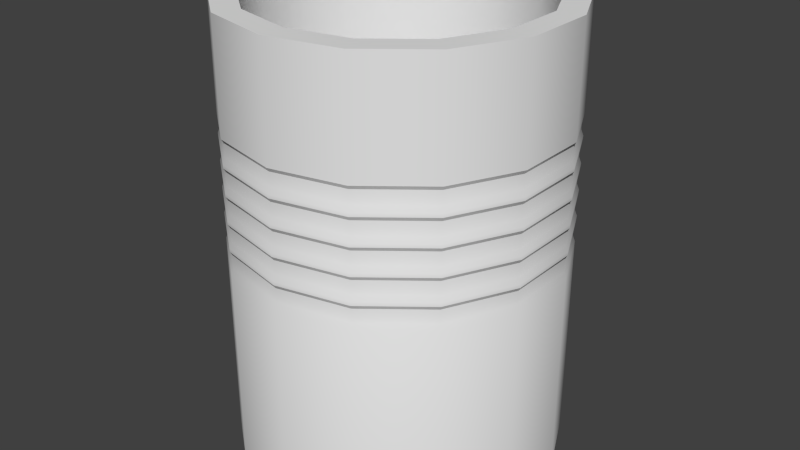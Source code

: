 # Source: fass2_Textur.blend  (saved by Blender 2.70.0; exported with 4.5.12 LTS)
import bpy
from mathutils import Matrix  # noqa: F401  (used for matrix-valued properties, if any)

bpy.ops.wm.read_factory_settings(use_empty=True)
scene = bpy.context.scene
scene.name = 'Scene'

# ---- collections
col_collection_1 = bpy.data.collections.new('Collection 1'); scene.collection.children.link(col_collection_1)

# ---- world
world_world = bpy.data.worlds.new('World'); scene.world = world_world
world_world.color = (0.05088, 0.05088, 0.05088)
world_world.use_sun_shadow = False
world_world.sun_shadow_jitter_overblur = 0.0
world_world.cycles.sampling_method = 'MANUAL'
world_world.cycles.sample_map_resolution = 256
world_world.light_settings.ao_factor = 0.2075

# ---- meshes
me_cylinder_001 = bpy.data.meshes.new('Cylinder.001')
me_cylinder_001.from_pydata([(0.0, 0.3965, -0.5398), (0.0, 0.3965, 0.5398), (0.1721, 0.3573, -0.5398), (0.1721, 0.3573, 0.5398), (0.31, 0.2472, -0.5398), (0.31, 0.2472, 0.5398), (0.3866, 0.08824, -0.5398), (0.3866, 0.08824, 0.5398), (0.3866, -0.08824, -0.5398), (0.3866, -0.08824, 0.5398), (0.31, -0.2472, -0.5398), (0.31, -0.2472, 0.5398), (0.1721, -0.3573, -0.5398), (0.1721, -0.3573, 0.5398), (5.988e-08, -0.3965, -0.5398), (5.988e-08, -0.3965, 0.5398), (-0.1721, -0.3573, -0.5398), (-0.1721, -0.3573, 0.5398), (-0.31, -0.2472, -0.5398), (-0.31, -0.2472, 0.5398), (-0.3866, -0.08824, -0.5398), (-0.3866, -0.08824, 0.5398), (-0.3866, 0.08824, -0.5398), (-0.3866, 0.08824, 0.5398), (-0.31, 0.2472, -0.5398), (-0.31, 0.2472, 0.5398), (-0.1721, 0.3573, -0.5398), (-0.1721, 0.3573, 0.5398), (-1.409e-15, 0.3965, -0.03608), (-1.409e-15, 0.3965, 0.01985), (-1.409e-15, 0.3965, 0.02842), (-1.409e-15, 0.3965, 0.08435), (-1.409e-15, 0.3965, 0.09292), (-1.409e-15, 0.3965, 0.1489), (-1.409e-15, 0.3965, 0.1574), (-1.409e-15, 0.3965, 0.2134), (-1.409e-15, 0.3965, 0.2219), (-1.409e-15, 0.3965, 0.2779), (0.1721, 0.3573, 0.2779), (0.1721, 0.3573, 0.2219), (0.1721, 0.3573, 0.2134), (0.1721, 0.3573, 0.1574), (0.1721, 0.3573, 0.1489), (0.1721, 0.3573, 0.09292), (0.1721, 0.3573, 0.08435), (0.1721, 0.3573, 0.02842), (0.1721, 0.3573, 0.01985), (0.1721, 0.3573, -0.03608), (0.31, 0.2472, 0.2779), (0.31, 0.2472, 0.2219), (0.31, 0.2472, 0.2134), (0.31, 0.2472, 0.1574), (0.31, 0.2472, 0.1489), (0.31, 0.2472, 0.09292), (0.31, 0.2472, 0.08435), (0.31, 0.2472, 0.02842), (0.31, 0.2472, 0.01985), (0.31, 0.2472, -0.03608), (0.3866, 0.08824, 0.2779), (0.3866, 0.08824, 0.2219), (0.3866, 0.08824, 0.2134), (0.3866, 0.08824, 0.1574), (0.3866, 0.08824, 0.1489), (0.3866, 0.08824, 0.09292), (0.3866, 0.08824, 0.08435), (0.3866, 0.08824, 0.02842), (0.3866, 0.08824, 0.01985), (0.3866, 0.08824, -0.03608), (0.3866, -0.08824, 0.2779), (0.3866, -0.08824, 0.2219), (0.3866, -0.08824, 0.2134), (0.3866, -0.08824, 0.1574), (0.3866, -0.08824, 0.1489), (0.3866, -0.08824, 0.09292), (0.3866, -0.08824, 0.08435), (0.3866, -0.08824, 0.02842), (0.3866, -0.08824, 0.01985), (0.3866, -0.08824, -0.03608), (0.31, -0.2472, 0.2779), (0.31, -0.2472, 0.2219), (0.31, -0.2472, 0.2134), (0.31, -0.2472, 0.1574), (0.31, -0.2472, 0.1489), (0.31, -0.2472, 0.09292), (0.31, -0.2472, 0.08435), (0.31, -0.2472, 0.02842), (0.31, -0.2472, 0.01985), (0.31, -0.2472, -0.03608), (0.1721, -0.3573, 0.2779), (0.1721, -0.3573, 0.2219), (0.1721, -0.3573, 0.2134), (0.1721, -0.3573, 0.1574), (0.1721, -0.3573, 0.1489), (0.1721, -0.3573, 0.09292), (0.1721, -0.3573, 0.08435), (0.1721, -0.3573, 0.02842), (0.1721, -0.3573, 0.01985), (0.1721, -0.3573, -0.03608), (5.988e-08, -0.3965, 0.2779), (5.988e-08, -0.3965, 0.2219), (5.988e-08, -0.3965, 0.2134), (5.988e-08, -0.3965, 0.1574), (5.988e-08, -0.3965, 0.1489), (5.988e-08, -0.3965, 0.09292), (5.988e-08, -0.3965, 0.08435), (5.988e-08, -0.3965, 0.02842), (5.988e-08, -0.3965, 0.01985), (5.988e-08, -0.3965, -0.03608), (-0.1721, -0.3573, 0.2779), (-0.1721, -0.3573, 0.2219), (-0.1721, -0.3573, 0.2134), (-0.1721, -0.3573, 0.1574), (-0.1721, -0.3573, 0.1489), (-0.1721, -0.3573, 0.09292), (-0.1721, -0.3573, 0.08435), (-0.1721, -0.3573, 0.02842), (-0.1721, -0.3573, 0.01985), (-0.1721, -0.3573, -0.03608), (-0.31, -0.2472, 0.2779), (-0.31, -0.2472, 0.2219), (-0.31, -0.2472, 0.2134), (-0.31, -0.2472, 0.1574), (-0.31, -0.2472, 0.1489), (-0.31, -0.2472, 0.09292), (-0.31, -0.2472, 0.08435), (-0.31, -0.2472, 0.02842), (-0.31, -0.2472, 0.01985), (-0.31, -0.2472, -0.03608), (-0.3866, -0.08824, 0.2779), (-0.3866, -0.08824, 0.2219), (-0.3866, -0.08824, 0.2134), (-0.3866, -0.08824, 0.1574), (-0.3866, -0.08824, 0.1489), (-0.3866, -0.08824, 0.09292), (-0.3866, -0.08824, 0.08435), (-0.3866, -0.08824, 0.02842), (-0.3866, -0.08824, 0.01985), (-0.3866, -0.08824, -0.03608), (-0.3866, 0.08824, 0.2779), (-0.3866, 0.08824, 0.2219), (-0.3866, 0.08824, 0.2134), (-0.3866, 0.08824, 0.1574), (-0.3866, 0.08824, 0.1489), (-0.3866, 0.08824, 0.09292), (-0.3866, 0.08824, 0.08435), (-0.3866, 0.08824, 0.02842), (-0.3866, 0.08824, 0.01985), (-0.3866, 0.08824, -0.03608), (-0.31, 0.2472, 0.2779), (-0.31, 0.2472, 0.2219), (-0.31, 0.2472, 0.2134), (-0.31, 0.2472, 0.1574), (-0.31, 0.2472, 0.1489), (-0.31, 0.2472, 0.09292), (-0.31, 0.2472, 0.08435), (-0.31, 0.2472, 0.02842), (-0.31, 0.2472, 0.01985), (-0.31, 0.2472, -0.03608), (-0.1721, 0.3573, 0.2779), (-0.1721, 0.3573, 0.2219), (-0.1721, 0.3573, 0.2134), (-0.1721, 0.3573, 0.1574), (-0.1721, 0.3573, 0.1489), (-0.1721, 0.3573, 0.09292), (-0.1721, 0.3573, 0.08435), (-0.1721, 0.3573, 0.02842), (-0.1721, 0.3573, 0.01985), (-0.1721, 0.3573, -0.03608), (9.866e-10, 0.3911, -0.02148), (9.866e-10, 0.3911, 0.01077), (9.866e-10, 0.3911, 0.04302), (9.866e-10, 0.3911, 0.07527), (9.866e-10, 0.3911, 0.1075), (9.866e-10, 0.3911, 0.1398), (9.866e-10, 0.3911, 0.172), (9.866e-10, 0.3911, 0.2043), (9.866e-10, 0.3911, 0.2365), (9.866e-10, 0.3911, 0.2688), (0.1697, 0.3523, 0.2688), (0.1697, 0.3523, 0.2365), (0.1697, 0.3523, 0.2043), (0.1697, 0.3523, 0.172), (0.1697, 0.3523, 0.1398), (0.1697, 0.3523, 0.1075), (0.1697, 0.3523, 0.07527), (0.1697, 0.3523, 0.04302), (0.1697, 0.3523, 0.01077), (0.1697, 0.3523, -0.02148), (0.3058, 0.2438, 0.2688), (0.3058, 0.2438, 0.2365), (0.3058, 0.2438, 0.2043), (0.3058, 0.2438, 0.172), (0.3058, 0.2438, 0.1398), (0.3058, 0.2438, 0.1075), (0.3058, 0.2438, 0.07527), (0.3058, 0.2438, 0.04302), (0.3058, 0.2438, 0.01077), (0.3058, 0.2438, -0.02148), (0.3813, 0.08702, 0.2688), (0.3813, 0.08702, 0.2365), (0.3813, 0.08702, 0.2043), (0.3813, 0.08702, 0.172), (0.3813, 0.08702, 0.1398), (0.3813, 0.08702, 0.1075), (0.3813, 0.08702, 0.07527), (0.3813, 0.08702, 0.04302), (0.3813, 0.08702, 0.01077), (0.3813, 0.08702, -0.02148), (0.3813, -0.08702, 0.2688), (0.3813, -0.08702, 0.2365), (0.3813, -0.08702, 0.2043), (0.3813, -0.08702, 0.172), (0.3813, -0.08702, 0.1398), (0.3813, -0.08702, 0.1075), (0.3813, -0.08702, 0.07527), (0.3813, -0.08702, 0.04302), (0.3813, -0.08702, 0.01077), (0.3813, -0.08702, -0.02148), (0.3058, -0.2438, 0.2688), (0.3058, -0.2438, 0.2365), (0.3058, -0.2438, 0.2043), (0.3058, -0.2438, 0.172), (0.3058, -0.2438, 0.1398), (0.3058, -0.2438, 0.1075), (0.3058, -0.2438, 0.07527), (0.3058, -0.2438, 0.04302), (0.3058, -0.2438, 0.01077), (0.3058, -0.2438, -0.02148), (0.1697, -0.3523, 0.2688), (0.1697, -0.3523, 0.2365), (0.1697, -0.3523, 0.2043), (0.1697, -0.3523, 0.172), (0.1697, -0.3523, 0.1398), (0.1697, -0.3523, 0.1075), (0.1697, -0.3523, 0.07527), (0.1697, -0.3523, 0.04302), (0.1697, -0.3523, 0.01077), (0.1697, -0.3523, -0.02148), (6.004e-08, -0.3911, 0.2688), (6.004e-08, -0.3911, 0.2365), (6.004e-08, -0.3911, 0.2043), (6.004e-08, -0.3911, 0.172), (6.004e-08, -0.3911, 0.1398), (6.004e-08, -0.3911, 0.1075), (6.004e-08, -0.3911, 0.07527), (6.004e-08, -0.3911, 0.04302), (6.004e-08, -0.3911, 0.01077), (6.004e-08, -0.3911, -0.02148), (-0.1697, -0.3523, 0.2688), (-0.1697, -0.3523, 0.2365), (-0.1697, -0.3523, 0.2043), (-0.1697, -0.3523, 0.172), (-0.1697, -0.3523, 0.1398), (-0.1697, -0.3523, 0.1075), (-0.1697, -0.3523, 0.07527), (-0.1697, -0.3523, 0.04302), (-0.1697, -0.3523, 0.01077), (-0.1697, -0.3523, -0.02148), (-0.3058, -0.2438, 0.2688), (-0.3058, -0.2438, 0.2365), (-0.3058, -0.2438, 0.2043), (-0.3058, -0.2438, 0.172), (-0.3058, -0.2438, 0.1398), (-0.3058, -0.2438, 0.1075), (-0.3058, -0.2438, 0.07527), (-0.3058, -0.2438, 0.04302), (-0.3058, -0.2438, 0.01077), (-0.3058, -0.2438, -0.02148), (-0.3813, -0.08702, 0.2688), (-0.3813, -0.08702, 0.2365), (-0.3813, -0.08702, 0.2043), (-0.3813, -0.08702, 0.172), (-0.3813, -0.08702, 0.1398), (-0.3813, -0.08702, 0.1075), (-0.3813, -0.08702, 0.07527), (-0.3813, -0.08702, 0.04302), (-0.3813, -0.08702, 0.01077), (-0.3813, -0.08702, -0.02148), (-0.3813, 0.08702, 0.2688), (-0.3813, 0.08702, 0.2365), (-0.3813, 0.08702, 0.2043), (-0.3813, 0.08702, 0.172), (-0.3813, 0.08702, 0.1398), (-0.3813, 0.08702, 0.1075), (-0.3813, 0.08702, 0.07527), (-0.3813, 0.08702, 0.04302), (-0.3813, 0.08702, 0.01077), (-0.3813, 0.08702, -0.02148), (-0.3058, 0.2438, 0.2688), (-0.3058, 0.2438, 0.2365), (-0.3058, 0.2438, 0.2043), (-0.3058, 0.2438, 0.172), (-0.3058, 0.2438, 0.1398), (-0.3058, 0.2438, 0.1075), (-0.3058, 0.2438, 0.07527), (-0.3058, 0.2438, 0.04302), (-0.3058, 0.2438, 0.01077), (-0.3058, 0.2438, -0.02148), (-0.1697, 0.3523, 0.2688), (-0.1697, 0.3523, 0.2365), (-0.1697, 0.3523, 0.2043), (-0.1697, 0.3523, 0.172), (-0.1697, 0.3523, 0.1398), (-0.1697, 0.3523, 0.1075), (-0.1697, 0.3523, 0.07527), (-0.1697, 0.3523, 0.04302), (-0.1697, 0.3523, 0.01077), (-0.1697, 0.3523, -0.02148), (5.348e-09, 0.3367, 0.5398), (0.1461, 0.3034, 0.5398), (0.2633, 0.2099, 0.5398), (0.3283, 0.07493, 0.5398), (0.3283, -0.07493, 0.5398), (0.2633, -0.2099, 0.5398), (0.1461, -0.3034, 0.5398), (5.619e-08, -0.3367, 0.5398), (-0.1461, -0.3034, 0.5398), (-0.2633, -0.2099, 0.5398), (-0.3283, -0.07493, 0.5398), (-0.3283, 0.07493, 0.5398), (-0.2633, 0.2099, 0.5398), (-0.1461, 0.3034, 0.5398), (-6.916e-08, 0.3367, -0.474), (0.1461, 0.3034, -0.474), (0.2633, 0.2099, -0.474), (0.3283, 0.07493, -0.474), (0.3283, -0.07493, -0.474), (0.2633, -0.2099, -0.474), (0.1461, -0.3034, -0.474), (-1.831e-08, -0.3367, -0.474), (-0.1461, -0.3034, -0.474), (-0.2633, -0.2099, -0.474), (-0.3283, -0.07493, -0.474), (-0.3283, 0.07493, -0.474), (-0.2633, 0.2099, -0.474), (-0.1461, 0.3034, -0.474)], [], [(37, 1, 3, 38), (38, 3, 5, 48), (48, 5, 7, 58), (58, 7, 9, 68), (68, 9, 11, 78), (78, 11, 13, 88), (88, 13, 15, 98), (98, 15, 17, 108), (108, 17, 19, 118), (118, 19, 21, 128), (128, 21, 23, 138), (138, 23, 25, 148), (1, 27, 321, 308), (158, 27, 1, 37), (148, 25, 27, 158), (0, 2, 4, 6, 8, 10, 12, 14, 16, 18, 20, 22, 24, 26), (0, 28, 47, 2), (133, 123, 263, 273), (29, 30, 45, 46), (47, 28, 168, 187), (31, 32, 43, 44), (90, 100, 240, 230), (33, 34, 41, 42), (163, 153, 293, 303), (35, 36, 39, 40), (87, 77, 217, 227), (2, 47, 57, 4), (130, 140, 280, 270), (46, 45, 55, 56), (44, 54, 194, 184), (44, 43, 53, 54), (127, 117, 257, 267), (42, 41, 51, 52), (84, 94, 234, 224), (40, 39, 49, 50), (28, 167, 307, 168), (4, 57, 67, 6), (61, 51, 191, 201), (56, 55, 65, 66), (124, 134, 274, 264), (54, 53, 63, 64), (101, 91, 231, 241), (52, 51, 61, 62), (154, 164, 304, 294), (50, 49, 59, 60), (58, 68, 208, 198), (6, 67, 77, 8), (141, 131, 271, 281), (66, 65, 75, 76), (55, 45, 185, 195), (64, 63, 73, 74), (98, 108, 248, 238), (62, 61, 71, 72), (95, 85, 225, 235), (60, 59, 69, 70), (138, 148, 288, 278), (8, 77, 87, 10), (52, 62, 202, 192), (76, 75, 85, 86), (135, 125, 265, 275), (74, 73, 83, 84), (92, 102, 242, 232), (72, 71, 81, 82), (165, 155, 295, 305), (70, 69, 79, 80), (69, 59, 199, 209), (10, 87, 97, 12), (132, 142, 282, 272), (86, 85, 95, 96), (109, 99, 239, 249), (84, 83, 93, 94), (46, 56, 196, 186), (82, 81, 91, 92), (86, 96, 236, 226), (80, 79, 89, 90), (149, 139, 279, 289), (12, 97, 107, 14), (63, 53, 193, 203), (96, 95, 105, 106), (126, 136, 276, 266), (94, 93, 103, 104), (103, 93, 233, 243), (92, 91, 101, 102), (156, 166, 306, 296), (90, 89, 99, 100), (60, 70, 210, 200), (14, 107, 117, 16), (143, 133, 273, 283), (106, 105, 115, 116), (57, 47, 187, 197), (104, 103, 113, 114), (100, 110, 250, 240), (102, 101, 111, 112), (97, 87, 227, 237), (100, 99, 109, 110), (140, 150, 290, 280), (16, 117, 127, 18), (54, 64, 204, 194), (116, 115, 125, 126), (137, 127, 267, 277), (114, 113, 123, 124), (94, 104, 244, 234), (112, 111, 121, 122), (167, 157, 297, 307), (110, 109, 119, 120), (71, 61, 201, 211), (18, 127, 137, 20), (134, 144, 284, 274), (126, 125, 135, 136), (37, 38, 178, 177), (124, 123, 133, 134), (111, 101, 241, 251), (122, 121, 131, 132), (68, 78, 218, 208), (120, 119, 129, 130), (151, 141, 281, 291), (20, 137, 147, 22), (65, 55, 195, 205), (136, 135, 145, 146), (108, 118, 258, 248), (134, 133, 143, 144), (105, 95, 235, 245), (132, 131, 141, 142), (158, 37, 177, 298), (130, 129, 139, 140), (62, 72, 212, 202), (22, 147, 157, 24), (145, 135, 275, 285), (146, 145, 155, 156), (39, 36, 176, 179), (144, 143, 153, 154), (102, 112, 252, 242), (142, 141, 151, 152), (79, 69, 209, 219), (140, 139, 149, 150), (142, 152, 292, 282), (26, 167, 28, 0), (56, 66, 206, 196), (166, 165, 30, 29), (119, 109, 249, 259), (164, 163, 32, 31), (96, 106, 246, 236), (162, 161, 34, 33), (36, 159, 299, 176), (160, 159, 36, 35), (73, 63, 203, 213), (24, 157, 167, 26), (136, 146, 286, 276), (156, 155, 165, 166), (35, 40, 180, 175), (154, 153, 163, 164), (113, 103, 243, 253), (152, 151, 161, 162), (70, 80, 220, 210), (150, 149, 159, 160), (153, 143, 283, 293), (168, 169, 186, 187), (170, 171, 184, 185), (172, 173, 182, 183), (174, 175, 180, 181), (176, 177, 178, 179), (187, 186, 196, 197), (185, 184, 194, 195), (183, 182, 192, 193), (181, 180, 190, 191), (179, 178, 188, 189), (197, 196, 206, 207), (195, 194, 204, 205), (193, 192, 202, 203), (191, 190, 200, 201), (189, 188, 198, 199), (207, 206, 216, 217), (205, 204, 214, 215), (203, 202, 212, 213), (201, 200, 210, 211), (199, 198, 208, 209), (217, 216, 226, 227), (215, 214, 224, 225), (213, 212, 222, 223), (211, 210, 220, 221), (209, 208, 218, 219), (227, 226, 236, 237), (225, 224, 234, 235), (223, 222, 232, 233), (221, 220, 230, 231), (219, 218, 228, 229), (237, 236, 246, 247), (235, 234, 244, 245), (233, 232, 242, 243), (231, 230, 240, 241), (229, 228, 238, 239), (247, 246, 256, 257), (245, 244, 254, 255), (243, 242, 252, 253), (241, 240, 250, 251), (239, 238, 248, 249), (257, 256, 266, 267), (255, 254, 264, 265), (253, 252, 262, 263), (251, 250, 260, 261), (249, 248, 258, 259), (267, 266, 276, 277), (265, 264, 274, 275), (263, 262, 272, 273), (261, 260, 270, 271), (259, 258, 268, 269), (277, 276, 286, 287), (275, 274, 284, 285), (273, 272, 282, 283), (271, 270, 280, 281), (269, 268, 278, 279), (287, 286, 296, 297), (285, 284, 294, 295), (283, 282, 292, 293), (281, 280, 290, 291), (279, 278, 288, 289), (307, 306, 169, 168), (305, 304, 171, 170), (303, 302, 173, 172), (301, 300, 175, 174), (299, 298, 177, 176), (297, 296, 306, 307), (295, 294, 304, 305), (293, 292, 302, 303), (291, 290, 300, 301), (289, 288, 298, 299), (50, 60, 200, 190), (166, 29, 169, 306), (93, 83, 223, 233), (116, 126, 266, 256), (53, 43, 183, 193), (139, 129, 269, 279), (76, 86, 226, 216), (152, 162, 302, 292), (99, 89, 229, 239), (29, 46, 186, 169), (122, 132, 272, 262), (59, 49, 189, 199), (30, 165, 305, 170), (82, 92, 232, 222), (125, 115, 255, 265), (42, 52, 192, 182), (128, 138, 278, 268), (85, 75, 215, 225), (161, 151, 291, 301), (88, 98, 238, 228), (45, 30, 170, 185), (131, 121, 261, 271), (48, 58, 198, 188), (164, 31, 171, 304), (91, 81, 221, 231), (114, 124, 264, 254), (51, 41, 181, 191), (157, 147, 287, 297), (74, 84, 224, 214), (150, 160, 300, 290), (117, 107, 247, 257), (31, 44, 184, 171), (120, 130, 270, 260), (77, 67, 207, 217), (32, 163, 303, 172), (80, 90, 230, 220), (123, 113, 253, 263), (40, 50, 190, 180), (146, 156, 296, 286), (83, 73, 213, 223), (159, 149, 289, 299), (106, 116, 256, 246), (43, 32, 172, 183), (129, 119, 259, 269), (66, 76, 216, 206), (162, 33, 173, 302), (89, 79, 219, 229), (112, 122, 262, 252), (49, 39, 179, 189), (155, 145, 285, 295), (72, 82, 222, 212), (148, 158, 298, 288), (115, 105, 245, 255), (33, 42, 182, 173), (118, 128, 268, 258), (75, 65, 205, 215), (34, 161, 301, 174), (78, 88, 228, 218), (121, 111, 251, 261), (38, 48, 188, 178), (144, 154, 294, 284), (81, 71, 211, 221), (104, 114, 254, 244), (41, 34, 174, 181), (64, 74, 214, 204), (147, 137, 277, 287), (160, 35, 175, 300), (107, 97, 237, 247), (110, 120, 260, 250), (67, 57, 197, 207), (308, 321, 335, 322), (27, 25, 320, 321), (25, 23, 319, 320), (23, 21, 318, 319), (21, 19, 317, 318), (19, 17, 316, 317), (17, 15, 315, 316), (15, 13, 314, 315), (13, 11, 313, 314), (11, 9, 312, 313), (9, 7, 311, 312), (7, 5, 310, 311), (5, 3, 309, 310), (3, 1, 308, 309), (323, 322, 335, 334, 333, 332, 331, 330, 329, 328, 327, 326, 325, 324), (321, 320, 334, 335), (320, 319, 333, 334), (319, 318, 332, 333), (318, 317, 331, 332), (317, 316, 330, 331), (316, 315, 329, 330), (315, 314, 328, 329), (314, 313, 327, 328), (313, 312, 326, 327), (312, 311, 325, 326), (311, 310, 324, 325), (310, 309, 323, 324), (309, 308, 322, 323)])
me_cylinder_001.polygons.foreach_set('use_smooth', [True] * 324)
_uv = me_cylinder_001.uv_layers.new(name='UVMap')
_uv.uv.foreach_set('vector', [0.4734, 0.2361, 0.3883, 0.2361, 0.3883, 0.1827, 0.4734, 0.1827, 0.4734, 0.1827, 0.3883, 0.1827, 0.3883, 0.1293, 0.4734, 0.1293, 0.4734, 0.1293, 0.3883, 0.1293, 0.3883, 0.07584, 0.4734, 0.07584, 0.4734, 0.07584, 0.3883, 0.07584, 0.3883, 0.02242, 0.4734, 0.02242, 0.4734, 0.7732, 0.3883, 0.7732, 0.3883, 0.7184, 0.4734, 0.7184, 0.4734, 0.7184, 0.3883, 0.7184, 0.3883, 0.6646, 0.4734, 0.6646, 0.4734, 0.6646, 0.3883, 0.6646, 0.3883, 0.6109, 0.4734, 0.6109, 0.4734, 0.6109, 0.3883, 0.6109, 0.3883, 0.5573, 0.4734, 0.5573, 0.4734, 0.5573, 0.3883, 0.5573, 0.3883, 0.5036, 0.4734, 0.5036, 0.4734, 0.5036, 0.3883, 0.5036, 0.3883, 0.4501, 0.4734, 0.4501, 0.4734, 0.4501, 0.3883, 0.4501, 0.3883, 0.3965, 0.4734, 0.3965, 0.4734, 0.3965, 0.3883, 0.3965, 0.3883, 0.343, 0.4734, 0.343, 0.3883, 0.2361, 0.3883, 0.2895, 0.3682, 0.2895, 0.3682, 0.2361, 0.4734, 0.2895, 0.3883, 0.2895, 0.3883, 0.2361, 0.4734, 0.2361, 0.4734, 0.343, 0.3883, 0.343, 0.3883, 0.2895, 0.4734, 0.2895, 0.9618, 0.7801, 0.9874, 0.8333, 0.9874, 0.8923, 0.9618, 0.9455, 0.9156, 0.9824, 0.858, 0.9955, 0.8004, 0.9824, 0.7543, 0.9455, 0.7287, 0.8923, 0.7287, 0.8333, 0.7543, 0.7801, 0.8004, 0.7433, 0.858, 0.7301, 0.9156, 0.7433, 0.7376, 0.2361, 0.5775, 0.2361, 0.5775, 0.1827, 0.7376, 0.1827, 0.5349, 0.4501, 0.5349, 0.5036, 0.5299, 0.5036, 0.5299, 0.4501, 0.5591, 0.2361, 0.5563, 0.2361, 0.5563, 0.1827, 0.5591, 0.1827, 0.5775, 0.1827, 0.5775, 0.2361, 0.5725, 0.2361, 0.5725, 0.1827, 0.5377, 0.2361, 0.5349, 0.2361, 0.5349, 0.1827, 0.5377, 0.1827, 0.4948, 0.6646, 0.4948, 0.6109, 0.4983, 0.6109, 0.4983, 0.6646, 0.5163, 0.2361, 0.5135, 0.2361, 0.5135, 0.1827, 0.5163, 0.1827, 0.5349, 0.2895, 0.5349, 0.343, 0.5299, 0.343, 0.5299, 0.2895, 0.4948, 0.2361, 0.492, 0.2361, 0.492, 0.1827, 0.4948, 0.1827, 0.5775, 0.7184, 0.5775, 0.7732, 0.5725, 0.7732, 0.5725, 0.7184, 0.7376, 0.1827, 0.5775, 0.1827, 0.5775, 0.1293, 0.7376, 0.1293, 0.4948, 0.4501, 0.4948, 0.3965, 0.4983, 0.3965, 0.4983, 0.4501, 0.5591, 0.1827, 0.5563, 0.1827, 0.5563, 0.1293, 0.5591, 0.1293, 0.5377, 0.1827, 0.5377, 0.1293, 0.5412, 0.1293, 0.5412, 0.1827, 0.5377, 0.1827, 0.5349, 0.1827, 0.5349, 0.1293, 0.5377, 0.1293, 0.5775, 0.5036, 0.5775, 0.5573, 0.5725, 0.5573, 0.5725, 0.5036, 0.5163, 0.1827, 0.5135, 0.1827, 0.5135, 0.1293, 0.5163, 0.1293, 0.5377, 0.7184, 0.5377, 0.6646, 0.5412, 0.6646, 0.5412, 0.7184, 0.4948, 0.1827, 0.492, 0.1827, 0.492, 0.1293, 0.4948, 0.1293, 0.5775, 0.2361, 0.5775, 0.2895, 0.5725, 0.2895, 0.5725, 0.2361, 0.7376, 0.1293, 0.5775, 0.1293, 0.5775, 0.07584, 0.7376, 0.07584, 0.5135, 0.07584, 0.5135, 0.1293, 0.5085, 0.1293, 0.5085, 0.07584, 0.5591, 0.1293, 0.5563, 0.1293, 0.5563, 0.07584, 0.5591, 0.07584, 0.5377, 0.5036, 0.5377, 0.4501, 0.5412, 0.4501, 0.5412, 0.5036, 0.5377, 0.1293, 0.5349, 0.1293, 0.5349, 0.07584, 0.5377, 0.07584, 0.5135, 0.6109, 0.5135, 0.6646, 0.5085, 0.6646, 0.5085, 0.6109, 0.5163, 0.1293, 0.5135, 0.1293, 0.5135, 0.07584, 0.5163, 0.07584, 0.5377, 0.343, 0.5377, 0.2895, 0.5412, 0.2895, 0.5412, 0.343, 0.4948, 0.1293, 0.492, 0.1293, 0.492, 0.07584, 0.4948, 0.07584, 0.4734, 0.07584, 0.4734, 0.02242, 0.4768, 0.02242, 0.4768, 0.07584, 0.7376, 0.07584, 0.5775, 0.07584, 0.5775, 0.02242, 0.7376, 0.02242, 0.5135, 0.3965, 0.5135, 0.4501, 0.5085, 0.4501, 0.5085, 0.3965, 0.5591, 0.07584, 0.5563, 0.07584, 0.5563, 0.02242, 0.5591, 0.02242, 0.5563, 0.1293, 0.5563, 0.1827, 0.5513, 0.1827, 0.5513, 0.1293, 0.5377, 0.07584, 0.5349, 0.07584, 0.5349, 0.02242, 0.5377, 0.02242, 0.4734, 0.6109, 0.4734, 0.5573, 0.4768, 0.5573, 0.4768, 0.6109, 0.5163, 0.07584, 0.5135, 0.07584, 0.5135, 0.02242, 0.5163, 0.02242, 0.5563, 0.6646, 0.5563, 0.7184, 0.5513, 0.7184, 0.5513, 0.6646, 0.4948, 0.07584, 0.492, 0.07584, 0.492, 0.02242, 0.4948, 0.02242, 0.4734, 0.3965, 0.4734, 0.343, 0.4768, 0.343, 0.4768, 0.3965, 0.7376, 0.7732, 0.5775, 0.7732, 0.5775, 0.7184, 0.7376, 0.7184, 0.5163, 0.1293, 0.5163, 0.07584, 0.5198, 0.07584, 0.5198, 0.1293, 0.5591, 0.7732, 0.5563, 0.7732, 0.5563, 0.7184, 0.5591, 0.7184, 0.5563, 0.4501, 0.5563, 0.5036, 0.5513, 0.5036, 0.5513, 0.4501, 0.5377, 0.7732, 0.5349, 0.7732, 0.5349, 0.7184, 0.5377, 0.7184, 0.5163, 0.6646, 0.5163, 0.6109, 0.5198, 0.6109, 0.5198, 0.6646, 0.5163, 0.7732, 0.5135, 0.7732, 0.5135, 0.7184, 0.5163, 0.7184, 0.5563, 0.2895, 0.5563, 0.343, 0.5513, 0.343, 0.5513, 0.2895, 0.4948, 0.7732, 0.492, 0.7732, 0.492, 0.7184, 0.4948, 0.7184, 0.492, 0.02242, 0.492, 0.07584, 0.487, 0.07584, 0.487, 0.02242, 0.7376, 0.7184, 0.5775, 0.7184, 0.5775, 0.6646, 0.7376, 0.6646, 0.5163, 0.4501, 0.5163, 0.3965, 0.5198, 0.3965, 0.5198, 0.4501, 0.5591, 0.7184, 0.5563, 0.7184, 0.5563, 0.6646, 0.5591, 0.6646, 0.492, 0.5573, 0.492, 0.6109, 0.487, 0.6109, 0.487, 0.5573, 0.5377, 0.7184, 0.5349, 0.7184, 0.5349, 0.6646, 0.5377, 0.6646, 0.5591, 0.1827, 0.5591, 0.1293, 0.5624, 0.1293, 0.5624, 0.1827, 0.5163, 0.7184, 0.5135, 0.7184, 0.5135, 0.6646, 0.5163, 0.6646, 0.5591, 0.7184, 0.5591, 0.6646, 0.5624, 0.6646, 0.5624, 0.7184, 0.4948, 0.7184, 0.492, 0.7184, 0.492, 0.6646, 0.4948, 0.6646, 0.492, 0.343, 0.492, 0.3965, 0.487, 0.3965, 0.487, 0.343, 0.7376, 0.6646, 0.5775, 0.6646, 0.5775, 0.6109, 0.7376, 0.6109, 0.5349, 0.07584, 0.5349, 0.1293, 0.5299, 0.1293, 0.5299, 0.07584, 0.5591, 0.6646, 0.5563, 0.6646, 0.5563, 0.6109, 0.5591, 0.6109, 0.5591, 0.5036, 0.5591, 0.4501, 0.5624, 0.4501, 0.5624, 0.5036, 0.5377, 0.6646, 0.5349, 0.6646, 0.5349, 0.6109, 0.5377, 0.6109, 0.5349, 0.6109, 0.5349, 0.6646, 0.5299, 0.6646, 0.5299, 0.6109, 0.5163, 0.6646, 0.5135, 0.6646, 0.5135, 0.6109, 0.5163, 0.6109, 0.5591, 0.343, 0.5591, 0.2895, 0.5624, 0.2895, 0.5624, 0.343, 0.4948, 0.6646, 0.492, 0.6646, 0.492, 0.6109, 0.4948, 0.6109, 0.4948, 0.07584, 0.4948, 0.02242, 0.4983, 0.02242, 0.4983, 0.07584, 0.7376, 0.6109, 0.5775, 0.6109, 0.5775, 0.5573, 0.7376, 0.5573, 0.5349, 0.3965, 0.5349, 0.4501, 0.5299, 0.4501, 0.5299, 0.3965, 0.5591, 0.6109, 0.5563, 0.6109, 0.5563, 0.5573, 0.5591, 0.5573, 0.5775, 0.1293, 0.5775, 0.1827, 0.5725, 0.1827, 0.5725, 0.1293, 0.5377, 0.6109, 0.5349, 0.6109, 0.5349, 0.5573, 0.5377, 0.5573, 0.4948, 0.6109, 0.4948, 0.5573, 0.4983, 0.5573, 0.4983, 0.6109, 0.5163, 0.6109, 0.5135, 0.6109, 0.5135, 0.5573, 0.5163, 0.5573, 0.5775, 0.6646, 0.5775, 0.7184, 0.5725, 0.7184, 0.5725, 0.6646, 0.4948, 0.6109, 0.492, 0.6109, 0.492, 0.5573, 0.4948, 0.5573, 0.4948, 0.3965, 0.4948, 0.343, 0.4983, 0.343, 0.4983, 0.3965, 0.7376, 0.5573, 0.5775, 0.5573, 0.5775, 0.5036, 0.7376, 0.5036, 0.5377, 0.1293, 0.5377, 0.07584, 0.5412, 0.07584, 0.5412, 0.1293, 0.5591, 0.5573, 0.5563, 0.5573, 0.5563, 0.5036, 0.5591, 0.5036, 0.5775, 0.4501, 0.5775, 0.5036, 0.5725, 0.5036, 0.5725, 0.4501, 0.5377, 0.5573, 0.5349, 0.5573, 0.5349, 0.5036, 0.5377, 0.5036, 0.5377, 0.6646, 0.5377, 0.6109, 0.5412, 0.6109, 0.5412, 0.6646, 0.5163, 0.5573, 0.5135, 0.5573, 0.5135, 0.5036, 0.5163, 0.5036, 0.5775, 0.2895, 0.5775, 0.343, 0.5725, 0.343, 0.5725, 0.2895, 0.4948, 0.5573, 0.492, 0.5573, 0.492, 0.5036, 0.4948, 0.5036, 0.5135, 0.02242, 0.5135, 0.07584, 0.5085, 0.07584, 0.5085, 0.02242, 0.7376, 0.5036, 0.5775, 0.5036, 0.5775, 0.4501, 0.7376, 0.4501, 0.5377, 0.4501, 0.5377, 0.3965, 0.5412, 0.3965, 0.5412, 0.4501, 0.5591, 0.5036, 0.5563, 0.5036, 0.5563, 0.4501, 0.5591, 0.4501, 0.4734, 0.2361, 0.4734, 0.1827, 0.4768, 0.1827, 0.4768, 0.2361, 0.5377, 0.5036, 0.5349, 0.5036, 0.5349, 0.4501, 0.5377, 0.4501, 0.5135, 0.5573, 0.5135, 0.6109, 0.5085, 0.6109, 0.5085, 0.5573, 0.5163, 0.5036, 0.5135, 0.5036, 0.5135, 0.4501, 0.5163, 0.4501, 0.4734, 0.7732, 0.4734, 0.7184, 0.4768, 0.7184, 0.4768, 0.7732, 0.4948, 0.5036, 0.492, 0.5036, 0.492, 0.4501, 0.4948, 0.4501, 0.5135, 0.343, 0.5135, 0.3965, 0.5085, 0.3965, 0.5085, 0.343, 0.7376, 0.4501, 0.5775, 0.4501, 0.5775, 0.3965, 0.7376, 0.3965, 0.5563, 0.07584, 0.5563, 0.1293, 0.5513, 0.1293, 0.5513, 0.07584, 0.5591, 0.4501, 0.5563, 0.4501, 0.5563, 0.3965, 0.5591, 0.3965, 0.4734, 0.5573, 0.4734, 0.5036, 0.4768, 0.5036, 0.4768, 0.5573, 0.5377, 0.4501, 0.5349, 0.4501, 0.5349, 0.3965, 0.5377, 0.3965, 0.5563, 0.6109, 0.5563, 0.6646, 0.5513, 0.6646, 0.5513, 0.6109, 0.5163, 0.4501, 0.5135, 0.4501, 0.5135, 0.3965, 0.5163, 0.3965, 0.4734, 0.2895, 0.4734, 0.2361, 0.4768, 0.2361, 0.4768, 0.2895, 0.4948, 0.4501, 0.492, 0.4501, 0.492, 0.3965, 0.4948, 0.3965, 0.5163, 0.07584, 0.5163, 0.02242, 0.5198, 0.02242, 0.5198, 0.07584, 0.7376, 0.3965, 0.5775, 0.3965, 0.5775, 0.343, 0.7376, 0.343, 0.5563, 0.3965, 0.5563, 0.4501, 0.5513, 0.4501, 0.5513, 0.3965, 0.5591, 0.3965, 0.5563, 0.3965, 0.5563, 0.343, 0.5591, 0.343, 0.492, 0.1827, 0.492, 0.2361, 0.487, 0.2361, 0.487, 0.1827, 0.5377, 0.3965, 0.5349, 0.3965, 0.5349, 0.343, 0.5377, 0.343, 0.5163, 0.6109, 0.5163, 0.5573, 0.5198, 0.5573, 0.5198, 0.6109, 0.5163, 0.3965, 0.5135, 0.3965, 0.5135, 0.343, 0.5163, 0.343, 0.492, 0.7184, 0.492, 0.7732, 0.487, 0.7732, 0.487, 0.7184, 0.4948, 0.3965, 0.492, 0.3965, 0.492, 0.343, 0.4948, 0.343, 0.5163, 0.3965, 0.5163, 0.343, 0.5198, 0.343, 0.5198, 0.3965, 0.7376, 0.2895, 0.5775, 0.2895, 0.5775, 0.2361, 0.7376, 0.2361, 0.5591, 0.1293, 0.5591, 0.07584, 0.5624, 0.07584, 0.5624, 0.1293, 0.5591, 0.2895, 0.5563, 0.2895, 0.5563, 0.2361, 0.5591, 0.2361, 0.492, 0.5036, 0.492, 0.5573, 0.487, 0.5573, 0.487, 0.5036, 0.5377, 0.2895, 0.5349, 0.2895, 0.5349, 0.2361, 0.5377, 0.2361, 0.5591, 0.6646, 0.5591, 0.6109, 0.5624, 0.6109, 0.5624, 0.6646, 0.5163, 0.2895, 0.5135, 0.2895, 0.5135, 0.2361, 0.5163, 0.2361, 0.492, 0.2361, 0.492, 0.2895, 0.487, 0.2895, 0.487, 0.2361, 0.4948, 0.2895, 0.492, 0.2895, 0.492, 0.2361, 0.4948, 0.2361, 0.5349, 0.02242, 0.5349, 0.07584, 0.5299, 0.07584, 0.5299, 0.02242, 0.7376, 0.343, 0.5775, 0.343, 0.5775, 0.2895, 0.7376, 0.2895, 0.5591, 0.4501, 0.5591, 0.3965, 0.5624, 0.3965, 0.5624, 0.4501, 0.5591, 0.343, 0.5563, 0.343, 0.5563, 0.2895, 0.5591, 0.2895, 0.4948, 0.2361, 0.4948, 0.1827, 0.4983, 0.1827, 0.4983, 0.2361, 0.5377, 0.343, 0.5349, 0.343, 0.5349, 0.2895, 0.5377, 0.2895, 0.5349, 0.5573, 0.5349, 0.6109, 0.5299, 0.6109, 0.5299, 0.5573, 0.5163, 0.343, 0.5135, 0.343, 0.5135, 0.2895, 0.5163, 0.2895, 0.4948, 0.7732, 0.4948, 0.7184, 0.4983, 0.7184, 0.4983, 0.7732, 0.4948, 0.343, 0.492, 0.343, 0.492, 0.2895, 0.4948, 0.2895, 0.5349, 0.343, 0.5349, 0.3965, 0.5299, 0.3965, 0.5299, 0.343, 0.5725, 0.2361, 0.5624, 0.2361, 0.5624, 0.1827, 0.5725, 0.1827, 0.5513, 0.2361, 0.5412, 0.2361, 0.5412, 0.1827, 0.5513, 0.1827, 0.5299, 0.2361, 0.5198, 0.2361, 0.5198, 0.1827, 0.5299, 0.1827, 0.5085, 0.2361, 0.4983, 0.2361, 0.4983, 0.1827, 0.5085, 0.1827, 0.487, 0.2361, 0.4768, 0.2361, 0.4768, 0.1827, 0.487, 0.1827, 0.5725, 0.1827, 0.5624, 0.1827, 0.5624, 0.1293, 0.5725, 0.1293, 0.5513, 0.1827, 0.5412, 0.1827, 0.5412, 0.1293, 0.5513, 0.1293, 0.5299, 0.1827, 0.5198, 0.1827, 0.5198, 0.1293, 0.5299, 0.1293, 0.5085, 0.1827, 0.4983, 0.1827, 0.4983, 0.1293, 0.5085, 0.1293, 0.487, 0.1827, 0.4768, 0.1827, 0.4768, 0.1293, 0.487, 0.1293, 0.5725, 0.1293, 0.5624, 0.1293, 0.5624, 0.07584, 0.5725, 0.07584, 0.5513, 0.1293, 0.5412, 0.1293, 0.5412, 0.07584, 0.5513, 0.07584, 0.5299, 0.1293, 0.5198, 0.1293, 0.5198, 0.07584, 0.5299, 0.07584, 0.5085, 0.1293, 0.4983, 0.1293, 0.4983, 0.07584, 0.5085, 0.07584, 0.487, 0.1293, 0.4768, 0.1293, 0.4768, 0.07584, 0.487, 0.07584, 0.5725, 0.07584, 0.5624, 0.07584, 0.5624, 0.02242, 0.5725, 0.02242, 0.5513, 0.07584, 0.5412, 0.07584, 0.5412, 0.02242, 0.5513, 0.02242, 0.5299, 0.07584, 0.5198, 0.07584, 0.5198, 0.02242, 0.5299, 0.02242, 0.5085, 0.07584, 0.4983, 0.07584, 0.4983, 0.02242, 0.5085, 0.02242, 0.487, 0.07584, 0.4768, 0.07584, 0.4768, 0.02242, 0.487, 0.02242, 0.5725, 0.7732, 0.5624, 0.7732, 0.5624, 0.7184, 0.5725, 0.7184, 0.5513, 0.7732, 0.5412, 0.7732, 0.5412, 0.7184, 0.5513, 0.7184, 0.5299, 0.7732, 0.5198, 0.7732, 0.5198, 0.7184, 0.5299, 0.7184, 0.5085, 0.7732, 0.4983, 0.7732, 0.4983, 0.7184, 0.5085, 0.7184, 0.487, 0.7732, 0.4768, 0.7732, 0.4768, 0.7184, 0.487, 0.7184, 0.5725, 0.7184, 0.5624, 0.7184, 0.5624, 0.6646, 0.5725, 0.6646, 0.5513, 0.7184, 0.5412, 0.7184, 0.5412, 0.6646, 0.5513, 0.6646, 0.5299, 0.7184, 0.5198, 0.7184, 0.5198, 0.6646, 0.5299, 0.6646, 0.5085, 0.7184, 0.4983, 0.7184, 0.4983, 0.6646, 0.5085, 0.6646, 0.487, 0.7184, 0.4768, 0.7184, 0.4768, 0.6646, 0.487, 0.6646, 0.5725, 0.6646, 0.5624, 0.6646, 0.5624, 0.6109, 0.5725, 0.6109, 0.5513, 0.6646, 0.5412, 0.6646, 0.5412, 0.6109, 0.5513, 0.6109, 0.5299, 0.6646, 0.5198, 0.6646, 0.5198, 0.6109, 0.5299, 0.6109, 0.5085, 0.6646, 0.4983, 0.6646, 0.4983, 0.6109, 0.5085, 0.6109, 0.487, 0.6646, 0.4768, 0.6646, 0.4768, 0.6109, 0.487, 0.6109, 0.5725, 0.6109, 0.5624, 0.6109, 0.5624, 0.5573, 0.5725, 0.5573, 0.5513, 0.6109, 0.5412, 0.6109, 0.5412, 0.5573, 0.5513, 0.5573, 0.5299, 0.6109, 0.5198, 0.6109, 0.5198, 0.5573, 0.5299, 0.5573, 0.5085, 0.6109, 0.4983, 0.6109, 0.4983, 0.5573, 0.5085, 0.5573, 0.487, 0.6109, 0.4768, 0.6109, 0.4768, 0.5573, 0.487, 0.5573, 0.5725, 0.5573, 0.5624, 0.5573, 0.5624, 0.5036, 0.5725, 0.5036, 0.5513, 0.5573, 0.5412, 0.5573, 0.5412, 0.5036, 0.5513, 0.5036, 0.5299, 0.5573, 0.5198, 0.5573, 0.5198, 0.5036, 0.5299, 0.5036, 0.5085, 0.5573, 0.4983, 0.5573, 0.4983, 0.5036, 0.5085, 0.5036, 0.487, 0.5573, 0.4768, 0.5573, 0.4768, 0.5036, 0.487, 0.5036, 0.5725, 0.5036, 0.5624, 0.5036, 0.5624, 0.4501, 0.5725, 0.4501, 0.5513, 0.5036, 0.5412, 0.5036, 0.5412, 0.4501, 0.5513, 0.4501, 0.5299, 0.5036, 0.5198, 0.5036, 0.5198, 0.4501, 0.5299, 0.4501, 0.5085, 0.5036, 0.4983, 0.5036, 0.4983, 0.4501, 0.5085, 0.4501, 0.487, 0.5036, 0.4768, 0.5036, 0.4768, 0.4501, 0.487, 0.4501, 0.5725, 0.4501, 0.5624, 0.4501, 0.5624, 0.3965, 0.5725, 0.3965, 0.5513, 0.4501, 0.5412, 0.4501, 0.5412, 0.3965, 0.5513, 0.3965, 0.5299, 0.4501, 0.5198, 0.4501, 0.5198, 0.3965, 0.5299, 0.3965, 0.5085, 0.4501, 0.4983, 0.4501, 0.4983, 0.3965, 0.5085, 0.3965, 0.487, 0.4501, 0.4768, 0.4501, 0.4768, 0.3965, 0.487, 0.3965, 0.5725, 0.3965, 0.5624, 0.3965, 0.5624, 0.343, 0.5725, 0.343, 0.5513, 0.3965, 0.5412, 0.3965, 0.5412, 0.343, 0.5513, 0.343, 0.5299, 0.3965, 0.5198, 0.3965, 0.5198, 0.343, 0.5299, 0.343, 0.5085, 0.3965, 0.4983, 0.3965, 0.4983, 0.343, 0.5085, 0.343, 0.487, 0.3965, 0.4768, 0.3965, 0.4768, 0.343, 0.487, 0.343, 0.5725, 0.2895, 0.5624, 0.2895, 0.5624, 0.2361, 0.5725, 0.2361, 0.5513, 0.2895, 0.5412, 0.2895, 0.5412, 0.2361, 0.5513, 0.2361, 0.5299, 0.2895, 0.5198, 0.2895, 0.5198, 0.2361, 0.5299, 0.2361, 0.5085, 0.2895, 0.4983, 0.2895, 0.4983, 0.2361, 0.5085, 0.2361, 0.487, 0.2895, 0.4768, 0.2895, 0.4768, 0.2361, 0.487, 0.2361, 0.5725, 0.343, 0.5624, 0.343, 0.5624, 0.2895, 0.5725, 0.2895, 0.5513, 0.343, 0.5412, 0.343, 0.5412, 0.2895, 0.5513, 0.2895, 0.5299, 0.343, 0.5198, 0.343, 0.5198, 0.2895, 0.5299, 0.2895, 0.5085, 0.343, 0.4983, 0.343, 0.4983, 0.2895, 0.5085, 0.2895, 0.487, 0.343, 0.4768, 0.343, 0.4768, 0.2895, 0.487, 0.2895, 0.4948, 0.1293, 0.4948, 0.07584, 0.4983, 0.07584, 0.4983, 0.1293, 0.5591, 0.2895, 0.5591, 0.2361, 0.5624, 0.2361, 0.5624, 0.2895, 0.5349, 0.6646, 0.5349, 0.7184, 0.5299, 0.7184, 0.5299, 0.6646, 0.5591, 0.5573, 0.5591, 0.5036, 0.5624, 0.5036, 0.5624, 0.5573, 0.5349, 0.1293, 0.5349, 0.1827, 0.5299, 0.1827, 0.5299, 0.1293, 0.492, 0.3965, 0.492, 0.4501, 0.487, 0.4501, 0.487, 0.3965, 0.5591, 0.7732, 0.5591, 0.7184, 0.5624, 0.7184, 0.5624, 0.7732, 0.5163, 0.343, 0.5163, 0.2895, 0.5198, 0.2895, 0.5198, 0.343, 0.492, 0.6109, 0.492, 0.6646, 0.487, 0.6646, 0.487, 0.6109, 0.5591, 0.2361, 0.5591, 0.1827, 0.5624, 0.1827, 0.5624, 0.2361, 0.5163, 0.5036, 0.5163, 0.4501, 0.5198, 0.4501, 0.5198, 0.5036, 0.492, 0.07584, 0.492, 0.1293, 0.487, 0.1293, 0.487, 0.07584, 0.5563, 0.2361, 0.5563, 0.2895, 0.5513, 0.2895, 0.5513, 0.2361, 0.5163, 0.7184, 0.5163, 0.6646, 0.5198, 0.6646, 0.5198, 0.7184, 0.5563, 0.5036, 0.5563, 0.5573, 0.5513, 0.5573, 0.5513, 0.5036, 0.5163, 0.1827, 0.5163, 0.1293, 0.5198, 0.1293, 0.5198, 0.1827, 0.4734, 0.4501, 0.4734, 0.3965, 0.4768, 0.3965, 0.4768, 0.4501, 0.5563, 0.7184, 0.5563, 0.7732, 0.5513, 0.7732, 0.5513, 0.7184, 0.5135, 0.2895, 0.5135, 0.343, 0.5085, 0.343, 0.5085, 0.2895, 0.4734, 0.6646, 0.4734, 0.6109, 0.4768, 0.6109, 0.4768, 0.6646, 0.5563, 0.1827, 0.5563, 0.2361, 0.5513, 0.2361, 0.5513, 0.1827, 0.5135, 0.4501, 0.5135, 0.5036, 0.5085, 0.5036, 0.5085, 0.4501, 0.4734, 0.1293, 0.4734, 0.07584, 0.4768, 0.07584, 0.4768, 0.1293, 0.5377, 0.2895, 0.5377, 0.2361, 0.5412, 0.2361, 0.5412, 0.2895, 0.5135, 0.6646, 0.5135, 0.7184, 0.5085, 0.7184, 0.5085, 0.6646, 0.5377, 0.5573, 0.5377, 0.5036, 0.5412, 0.5036, 0.5412, 0.5573, 0.5135, 0.1293, 0.5135, 0.1827, 0.5085, 0.1827, 0.5085, 0.1293, 0.5775, 0.343, 0.5775, 0.3965, 0.5725, 0.3965, 0.5725, 0.343, 0.5377, 0.7732, 0.5377, 0.7184, 0.5412, 0.7184, 0.5412, 0.7732, 0.4948, 0.343, 0.4948, 0.2895, 0.4983, 0.2895, 0.4983, 0.343, 0.5775, 0.5573, 0.5775, 0.6109, 0.5725, 0.6109, 0.5725, 0.5573, 0.5377, 0.2361, 0.5377, 0.1827, 0.5412, 0.1827, 0.5412, 0.2361, 0.4948, 0.5036, 0.4948, 0.4501, 0.4983, 0.4501, 0.4983, 0.5036, 0.5775, 0.02242, 0.5775, 0.07584, 0.5725, 0.07584, 0.5725, 0.02242, 0.5349, 0.2361, 0.5349, 0.2895, 0.5299, 0.2895, 0.5299, 0.2361, 0.4948, 0.7184, 0.4948, 0.6646, 0.4983, 0.6646, 0.4983, 0.7184, 0.5349, 0.5036, 0.5349, 0.5573, 0.5299, 0.5573, 0.5299, 0.5036, 0.4948, 0.1827, 0.4948, 0.1293, 0.4983, 0.1293, 0.4983, 0.1827, 0.5591, 0.3965, 0.5591, 0.343, 0.5624, 0.343, 0.5624, 0.3965, 0.5349, 0.7184, 0.5349, 0.7732, 0.5299, 0.7732, 0.5299, 0.7184, 0.492, 0.2895, 0.492, 0.343, 0.487, 0.343, 0.487, 0.2895, 0.5591, 0.6109, 0.5591, 0.5573, 0.5624, 0.5573, 0.5624, 0.6109, 0.5349, 0.1827, 0.5349, 0.2361, 0.5299, 0.2361, 0.5299, 0.1827, 0.492, 0.4501, 0.492, 0.5036, 0.487, 0.5036, 0.487, 0.4501, 0.5591, 0.07584, 0.5591, 0.02242, 0.5624, 0.02242, 0.5624, 0.07584, 0.5163, 0.2895, 0.5163, 0.2361, 0.5198, 0.2361, 0.5198, 0.2895, 0.492, 0.6646, 0.492, 0.7184, 0.487, 0.7184, 0.487, 0.6646, 0.5163, 0.5573, 0.5163, 0.5036, 0.5198, 0.5036, 0.5198, 0.5573, 0.492, 0.1293, 0.492, 0.1827, 0.487, 0.1827, 0.487, 0.1293, 0.5563, 0.343, 0.5563, 0.3965, 0.5513, 0.3965, 0.5513, 0.343, 0.5163, 0.7732, 0.5163, 0.7184, 0.5198, 0.7184, 0.5198, 0.7732, 0.4734, 0.343, 0.4734, 0.2895, 0.4768, 0.2895, 0.4768, 0.343, 0.5563, 0.5573, 0.5563, 0.6109, 0.5513, 0.6109, 0.5513, 0.5573, 0.5163, 0.2361, 0.5163, 0.1827, 0.5198, 0.1827, 0.5198, 0.2361, 0.4734, 0.5036, 0.4734, 0.4501, 0.4768, 0.4501, 0.4768, 0.5036, 0.5563, 0.02242, 0.5563, 0.07584, 0.5513, 0.07584, 0.5513, 0.02242, 0.5135, 0.2361, 0.5135, 0.2895, 0.5085, 0.2895, 0.5085, 0.2361, 0.4734, 0.7184, 0.4734, 0.6646, 0.4768, 0.6646, 0.4768, 0.7184, 0.5135, 0.5036, 0.5135, 0.5573, 0.5085, 0.5573, 0.5085, 0.5036, 0.4734, 0.1827, 0.4734, 0.1293, 0.4768, 0.1293, 0.4768, 0.1827, 0.5377, 0.3965, 0.5377, 0.343, 0.5412, 0.343, 0.5412, 0.3965, 0.5135, 0.7184, 0.5135, 0.7732, 0.5085, 0.7732, 0.5085, 0.7184, 0.5377, 0.6109, 0.5377, 0.5573, 0.5412, 0.5573, 0.5412, 0.6109, 0.5135, 0.1827, 0.5135, 0.2361, 0.5085, 0.2361, 0.5085, 0.1827, 0.5377, 0.07584, 0.5377, 0.02242, 0.5412, 0.02242, 0.5412, 0.07584, 0.5775, 0.3965, 0.5775, 0.4501, 0.5725, 0.4501, 0.5725, 0.3965, 0.4948, 0.2895, 0.4948, 0.2361, 0.4983, 0.2361, 0.4983, 0.2895, 0.5775, 0.6109, 0.5775, 0.6646, 0.5725, 0.6646, 0.5725, 0.6109, 0.4948, 0.5573, 0.4948, 0.5036, 0.4983, 0.5036, 0.4983, 0.5573, 0.5775, 0.07584, 0.5775, 0.1293, 0.5725, 0.1293, 0.5725, 0.07584, 0.3682, 0.2361, 0.3682, 0.2895, 0.007373, 0.2895, 0.007373, 0.2361, 0.3883, 0.2895, 0.3883, 0.343, 0.3682, 0.343, 0.3682, 0.2895, 0.3883, 0.343, 0.3883, 0.3965, 0.3682, 0.3965, 0.3682, 0.343, 0.3883, 0.3965, 0.3883, 0.4501, 0.3682, 0.4501, 0.3682, 0.3965, 0.3883, 0.4501, 0.3883, 0.5036, 0.3682, 0.5036, 0.3682, 0.4501, 0.3883, 0.5036, 0.3883, 0.5573, 0.3682, 0.5573, 0.3682, 0.5036, 0.3883, 0.5573, 0.3883, 0.6109, 0.3682, 0.6109, 0.3682, 0.5573, 0.3883, 0.6109, 0.3883, 0.6646, 0.3682, 0.6646, 0.3682, 0.6109, 0.3883, 0.6646, 0.3883, 0.7184, 0.3682, 0.7184, 0.3682, 0.6646, 0.3883, 0.7184, 0.3883, 0.7732, 0.3682, 0.7732, 0.3682, 0.7184, 0.3883, 0.02242, 0.3883, 0.07584, 0.3682, 0.07584, 0.3682, 0.02242, 0.3883, 0.07584, 0.3883, 0.1293, 0.3682, 0.1293, 0.3682, 0.07584, 0.3883, 0.1293, 0.3883, 0.1827, 0.3682, 0.1827, 0.3682, 0.1293, 0.3883, 0.1827, 0.3883, 0.2361, 0.3682, 0.2361, 0.3682, 0.1827, 0.9883, 0.566, 0.9666, 0.6112, 0.9274, 0.6424, 0.8785, 0.6536, 0.8296, 0.6424, 0.7904, 0.6112, 0.7687, 0.566, 0.7687, 0.5159, 0.7904, 0.4707, 0.8296, 0.4394, 0.8785, 0.4283, 0.9274, 0.4394, 0.9666, 0.4707, 0.9883, 0.5159, 0.3682, 0.2895, 0.3682, 0.343, 0.007373, 0.343, 0.007373, 0.2895, 0.3682, 0.343, 0.3682, 0.3965, 0.007373, 0.3965, 0.007373, 0.343, 0.3682, 0.3965, 0.3682, 0.4501, 0.007373, 0.4501, 0.007373, 0.3965, 0.3682, 0.4501, 0.3682, 0.5036, 0.007373, 0.5036, 0.007373, 0.4501, 0.3682, 0.5036, 0.3682, 0.5573, 0.007373, 0.5573, 0.007373, 0.5036, 0.3682, 0.5573, 0.3682, 0.6109, 0.007373, 0.6109, 0.007373, 0.5573, 0.3682, 0.6109, 0.3682, 0.6646, 0.007373, 0.6646, 0.007373, 0.6109, 0.3682, 0.6646, 0.3682, 0.7184, 0.007373, 0.7184, 0.007373, 0.6646, 0.3682, 0.7184, 0.3682, 0.7732, 0.007373, 0.7732, 0.007373, 0.7184, 0.3682, 0.02242, 0.3682, 0.07584, 0.007373, 0.07584, 0.007373, 0.02242, 0.3682, 0.07584, 0.3682, 0.1293, 0.007373, 0.1293, 0.007373, 0.07584, 0.3682, 0.1293, 0.3682, 0.1827, 0.007373, 0.1827, 0.007373, 0.1293, 0.3682, 0.1827, 0.3682, 0.2361, 0.007373, 0.2361, 0.007373, 0.1827])
me_cylinder_001.use_remesh_preserve_volume = False
me_cylinder_001.use_remesh_preserve_attributes = False
me_cylinder_001.use_mirror_vertex_groups = False
me_cylinder_001.update()

# ---- objects
ob_cylinder = bpy.data.objects.new('Cylinder', me_cylinder_001)

# ---- transforms, parenting, visibility, modifiers, constraints
ob_cylinder.location = (0.1238, 0.02529, 0.5689)
ob_cylinder.lineart.crease_threshold = 0.0
_m = ob_cylinder.modifiers.new('EdgeSplit', 'EDGE_SPLIT')

# ---- collection membership
col_collection_1.objects.link(ob_cylinder)

# ---- scene / render settings (as saved in the file)
scene.frame_start = 1; scene.frame_end = 250; scene.frame_set(1)
scene.render.engine = 'BLENDER_EEVEE_NEXT'
scene.render.dither_intensity = 0.0
scene.cycles.use_denoising = False
scene.cycles.samples = 10
scene.cycles.sampling_pattern = 'TABULATED_SOBOL'
scene.cycles.light_sampling_threshold = 0.0
scene.cycles.use_adaptive_sampling = False
scene.cycles.use_light_tree = False
scene.cycles.blur_glossy = 0.0
scene.cycles.volume_bounces = 1
scene.cycles.pixel_filter_type = 'GAUSSIAN'
scene.cycles.sample_clamp_indirect = 0.0
scene.view_settings.view_transform = 'Standard'
bpy.context.view_layer.update()

# ---- added for rendering (the .blend has no active camera and no usable light): camera, sun
cam_auto = bpy.data.cameras.new('AutoCamera')
cam_auto.lens = 50.0
cam_auto.sensor_width = 36.0
cam_auto.clip_end = 1000.0
ob_auto_camera = bpy.data.objects.new('AutoCamera', cam_auto)
scene.collection.objects.link(ob_auto_camera)
ob_auto_camera.location = (1.55489, -1.69204, 1.71376)
ob_auto_camera.rotation_euler = (1.09748, -7.21219e-08, 0.694738)
scene.camera = ob_auto_camera
light_auto_sun = bpy.data.lights.new('AutoSun', 'SUN')
light_auto_sun.energy = 3.0
light_auto_sun.angle = 0.0523599
ob_auto_sun = bpy.data.objects.new('AutoSun', light_auto_sun)
scene.collection.objects.link(ob_auto_sun)
ob_auto_sun.rotation_euler = (0.872665, 0.174533, 0.523599)
bpy.context.view_layer.update()
